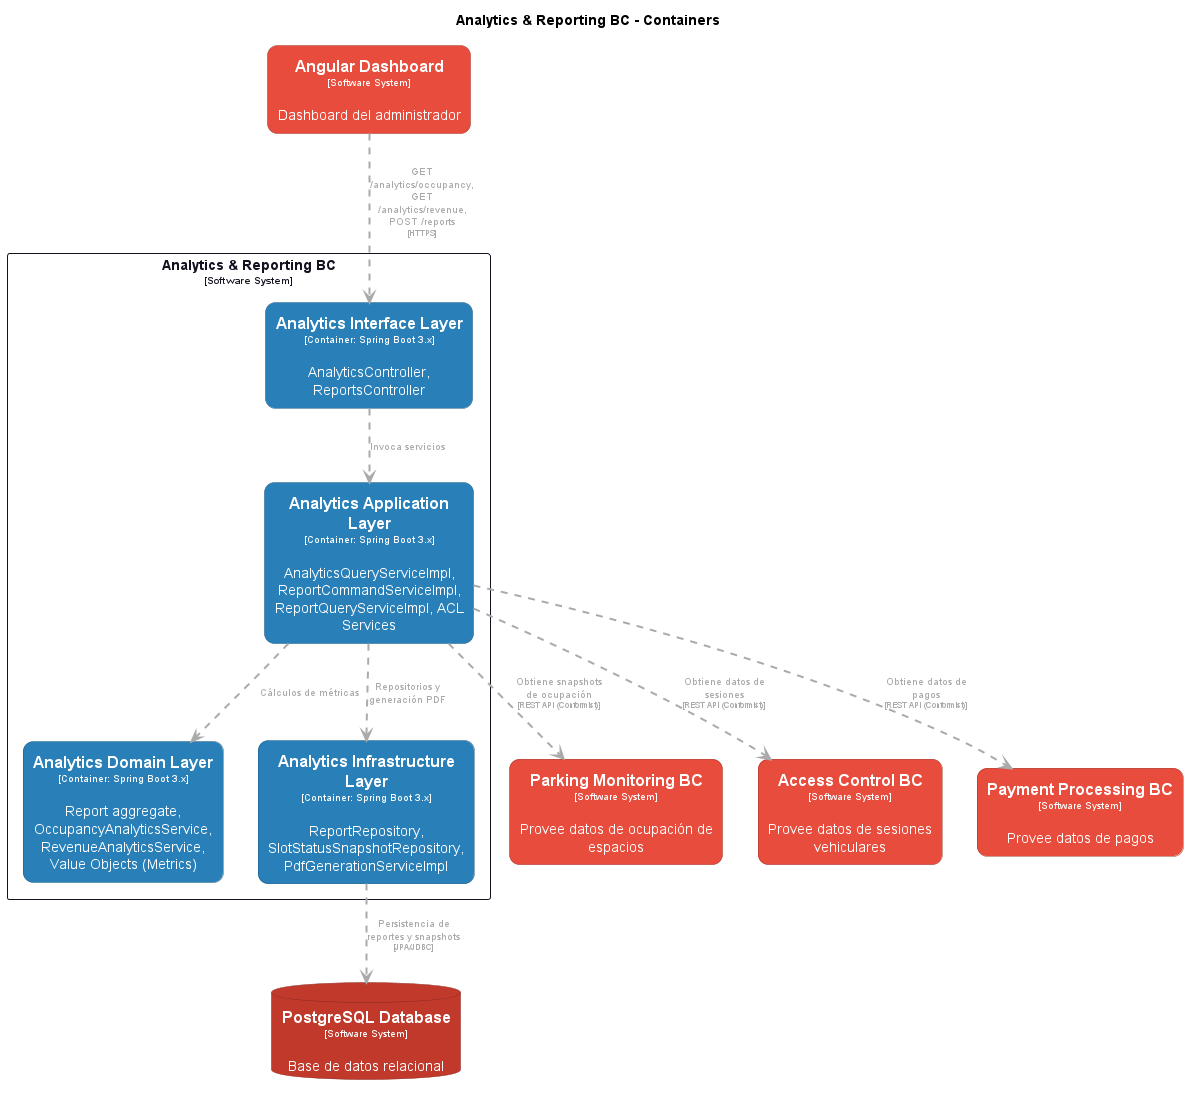

The diagram above was rendered by PlantUML. Its source (embedded in the PNG):
@startuml
set separator none
title Analytics & Reporting BC - Containers

top to bottom direction

skinparam {
  arrowFontSize 10
  defaultTextAlignment center
  wrapWidth 200
  maxMessageSize 100
}

hide stereotype

skinparam rectangle<<AccessControlBC>> {
  BackgroundColor #e74c3c
  FontColor #ffffff
  BorderColor #a1352a
  roundCorner 20
  shadowing false
}
skinparam rectangle<<AnalyticsReportingBC.AnalyticsApplicationLayer>> {
  BackgroundColor #2980b9
  FontColor #ffffff
  BorderColor #1c5981
  roundCorner 20
  shadowing false
}
skinparam rectangle<<AnalyticsReportingBC.AnalyticsDomainLayer>> {
  BackgroundColor #2980b9
  FontColor #ffffff
  BorderColor #1c5981
  roundCorner 20
  shadowing false
}
skinparam rectangle<<AnalyticsReportingBC.AnalyticsInfrastructureLayer>> {
  BackgroundColor #2980b9
  FontColor #ffffff
  BorderColor #1c5981
  roundCorner 20
  shadowing false
}
skinparam rectangle<<AnalyticsReportingBC.AnalyticsInterfaceLayer>> {
  BackgroundColor #2980b9
  FontColor #ffffff
  BorderColor #1c5981
  roundCorner 20
  shadowing false
}
skinparam rectangle<<AngularDashboard>> {
  BackgroundColor #e74c3c
  FontColor #ffffff
  BorderColor #a1352a
  roundCorner 20
  shadowing false
}
skinparam rectangle<<ParkingMonitoringBC>> {
  BackgroundColor #e74c3c
  FontColor #ffffff
  BorderColor #a1352a
  roundCorner 20
  shadowing false
}
skinparam rectangle<<PaymentProcessingBC>> {
  BackgroundColor #e74c3c
  FontColor #ffffff
  BorderColor #a1352a
  roundCorner 20
  shadowing false
}
skinparam database<<PostgreSQLDatabase>> {
  BackgroundColor #c0392b
  FontColor #ffffff
  BorderColor #86271e
  shadowing false
}
skinparam rectangle<<AnalyticsReportingBC>> {
  BorderColor #121220
  FontColor #121220
  shadowing false
}

rectangle "==Angular Dashboard\n<size:10>[Software System]</size>\n\nDashboard del administrador" <<AngularDashboard>> as AngularDashboard
rectangle "==Parking Monitoring BC\n<size:10>[Software System]</size>\n\nProvee datos de ocupación de espacios" <<ParkingMonitoringBC>> as ParkingMonitoringBC
rectangle "==Access Control BC\n<size:10>[Software System]</size>\n\nProvee datos de sesiones vehiculares" <<AccessControlBC>> as AccessControlBC
rectangle "==Payment Processing BC\n<size:10>[Software System]</size>\n\nProvee datos de pagos" <<PaymentProcessingBC>> as PaymentProcessingBC
database "==PostgreSQL Database\n<size:10>[Software System]</size>\n\nBase de datos relacional" <<PostgreSQLDatabase>> as PostgreSQLDatabase

rectangle "Analytics & Reporting BC\n<size:10>[Software System]</size>" <<AnalyticsReportingBC>> {
  rectangle "==Analytics Interface Layer\n<size:10>[Container: Spring Boot 3.x]</size>\n\nAnalyticsController, ReportsController" <<AnalyticsReportingBC.AnalyticsInterfaceLayer>> as AnalyticsReportingBC.AnalyticsInterfaceLayer
  rectangle "==Analytics Application Layer\n<size:10>[Container: Spring Boot 3.x]</size>\n\nAnalyticsQueryServiceImpl, ReportCommandServiceImpl, ReportQueryServiceImpl, ACL Services" <<AnalyticsReportingBC.AnalyticsApplicationLayer>> as AnalyticsReportingBC.AnalyticsApplicationLayer
  rectangle "==Analytics Domain Layer\n<size:10>[Container: Spring Boot 3.x]</size>\n\nReport aggregate, OccupancyAnalyticsService, RevenueAnalyticsService, Value Objects (Metrics)" <<AnalyticsReportingBC.AnalyticsDomainLayer>> as AnalyticsReportingBC.AnalyticsDomainLayer
  rectangle "==Analytics Infrastructure Layer\n<size:10>[Container: Spring Boot 3.x]</size>\n\nReportRepository, SlotStatusSnapshotRepository, PdfGenerationServiceImpl" <<AnalyticsReportingBC.AnalyticsInfrastructureLayer>> as AnalyticsReportingBC.AnalyticsInfrastructureLayer
}

AngularDashboard .[#aaaaaa,thickness=2].> AnalyticsReportingBC.AnalyticsInterfaceLayer : "<color:#aaaaaa>GET /analytics/occupancy, GET /analytics/revenue, POST /reports\n<color:#aaaaaa><size:8>[HTTPS]</size>"
AnalyticsReportingBC.AnalyticsInterfaceLayer .[#aaaaaa,thickness=2].> AnalyticsReportingBC.AnalyticsApplicationLayer : "<color:#aaaaaa>Invoca servicios"
AnalyticsReportingBC.AnalyticsApplicationLayer .[#aaaaaa,thickness=2].> AnalyticsReportingBC.AnalyticsDomainLayer : "<color:#aaaaaa>Cálculos de métricas"
AnalyticsReportingBC.AnalyticsApplicationLayer .[#aaaaaa,thickness=2].> AnalyticsReportingBC.AnalyticsInfrastructureLayer : "<color:#aaaaaa>Repositorios y generación PDF"
AnalyticsReportingBC.AnalyticsInfrastructureLayer .[#aaaaaa,thickness=2].> PostgreSQLDatabase : "<color:#aaaaaa>Persistencia de reportes y snapshots\n<color:#aaaaaa><size:8>[JPA/JDBC]</size>"
AnalyticsReportingBC.AnalyticsApplicationLayer .[#aaaaaa,thickness=2].> ParkingMonitoringBC : "<color:#aaaaaa>Obtiene snapshots de ocupación\n<color:#aaaaaa><size:8>[REST API (Conformist)]</size>"
AnalyticsReportingBC.AnalyticsApplicationLayer .[#aaaaaa,thickness=2].> AccessControlBC : "<color:#aaaaaa>Obtiene datos de sesiones\n<color:#aaaaaa><size:8>[REST API (Conformist)]</size>"
AnalyticsReportingBC.AnalyticsApplicationLayer .[#aaaaaa,thickness=2].> PaymentProcessingBC : "<color:#aaaaaa>Obtiene datos de pagos\n<color:#aaaaaa><size:8>[REST API (Conformist)]</size>"
@enduml